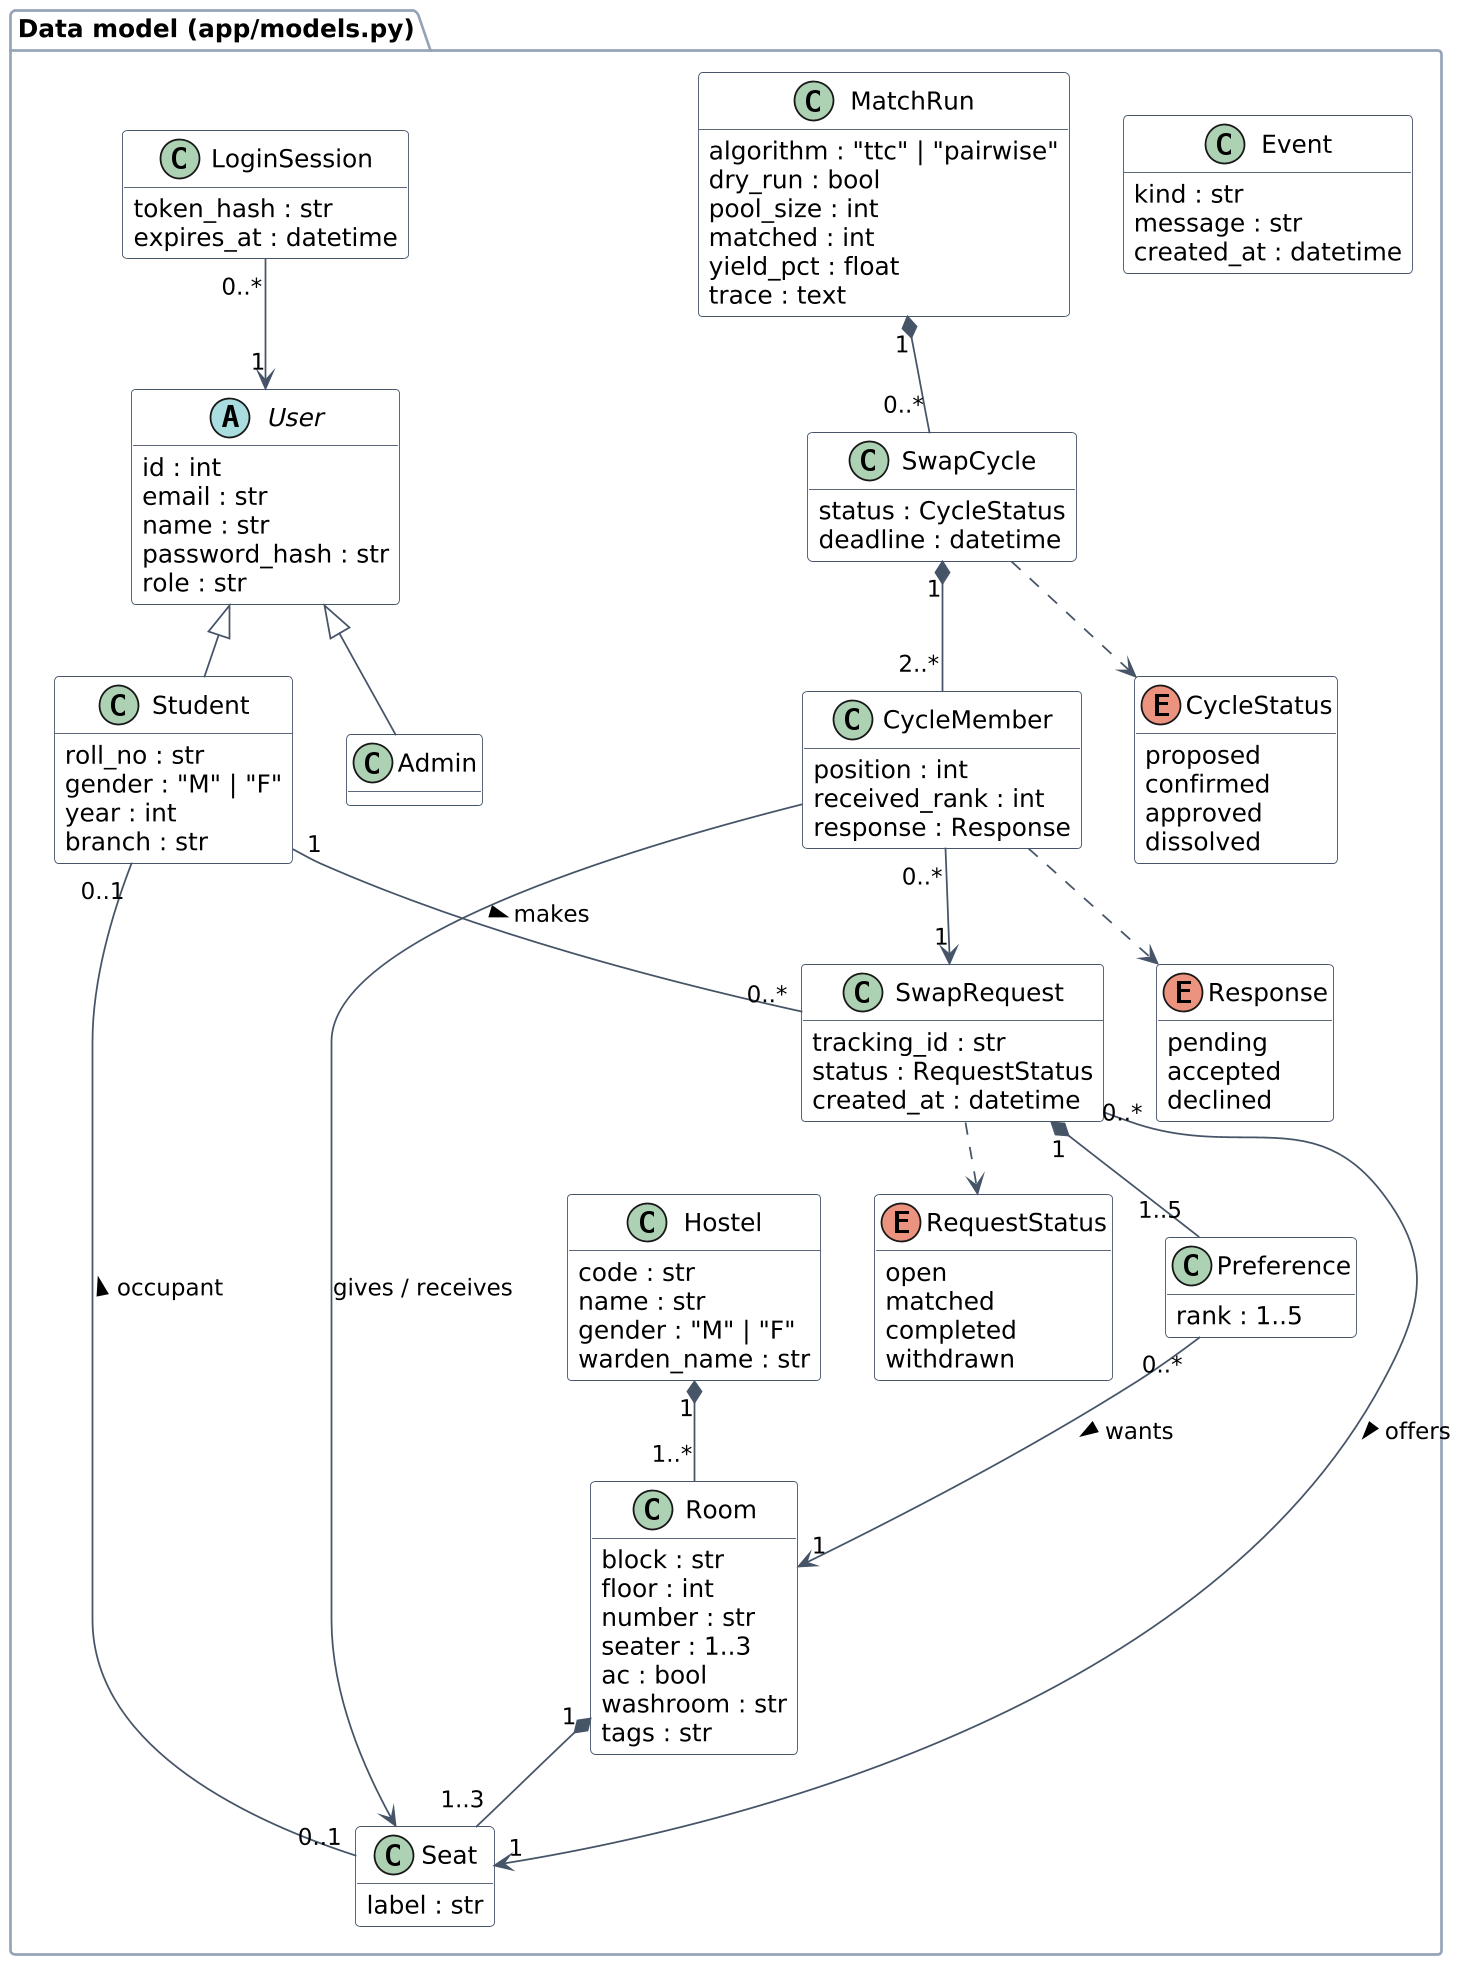

The diagram above was rendered by PlantUML. Its source (embedded in the PNG):
@startuml
' CampusSwap - Class diagram, part 1: the domain model (app/models.py).
' Part 2 (class-services.puml) shows the services and the matching engine.
set separator none
skinparam dpi 170
skinparam defaultFontName "Arial"
skinparam shadowing false
skinparam classAttributeIconSize 0
skinparam nodesep 30
skinparam ranksep 40
skinparam class {
  BackgroundColor #FFFFFF
  BorderColor #475569
  ArrowColor #475569
}
skinparam package {
  BorderColor #94A3B8
  FontStyle bold
}
hide empty methods

package "Data model (app/models.py)" {
  abstract class User {
    id : int
    email : str
    name : str
    password_hash : str
    role : str
  }
  class Student {
    roll_no : str
    gender : "M" | "F"
    year : int
    branch : str
  }
  class Admin
  class LoginSession {
    token_hash : str
    expires_at : datetime
  }
  class Hostel {
    code : str
    name : str
    gender : "M" | "F"
    warden_name : str
  }
  class Room {
    block : str
    floor : int
    number : str
    seater : 1..3
    ac : bool
    washroom : str
    tags : str
  }
  class Seat {
    label : str
  }
  class SwapRequest {
    tracking_id : str
    status : RequestStatus
    created_at : datetime
  }
  class Preference {
    rank : 1..5
  }
  class MatchRun {
    algorithm : "ttc" | "pairwise"
    dry_run : bool
    pool_size : int
    matched : int
    yield_pct : float
    trace : text
  }
  class SwapCycle {
    status : CycleStatus
    deadline : datetime
  }
  class CycleMember {
    position : int
    received_rank : int
    response : Response
  }
  class Event {
    kind : str
    message : str
    created_at : datetime
  }
  enum RequestStatus {
    open
    matched
    completed
    withdrawn
  }
  enum CycleStatus {
    proposed
    confirmed
    approved
    dissolved
  }
  enum Response {
    pending
    accepted
    declined
  }
}

User <|-- Student
User <|-- Admin
LoginSession "0..*" --> "1" User

Hostel "1" *-- "1..*" Room
Room "1" *-- "1..3" Seat
Seat "0..1" -- "0..1" Student : occupant >

Student "1" -- "0..*" SwapRequest : makes >
SwapRequest "0..*" --> "1" Seat : offers >
SwapRequest "1" *-- "1..5" Preference
Preference "0..*" --> "1" Room : wants >

MatchRun "1" *-- "0..*" SwapCycle
SwapCycle "1" *-- "2..*" CycleMember
CycleMember "0..*" --> "1" SwapRequest
CycleMember --> Seat : gives / receives

SwapRequest ..> RequestStatus
SwapCycle ..> CycleStatus
CycleMember ..> Response
@enduml